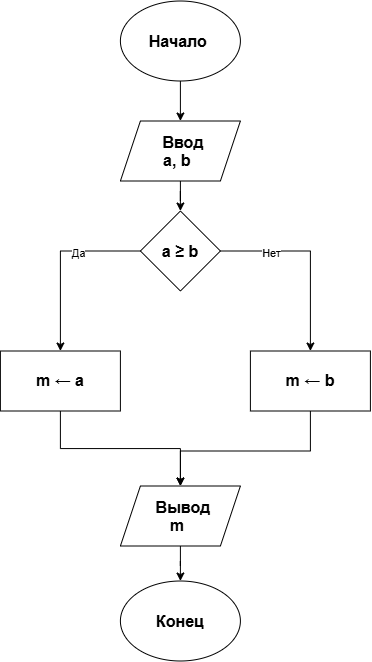

The diagram above was exported from draw.io. Its source (the exported page's mxGraphModel, read from the mxfile embedded in the PNG):
<mxGraphModel dx="684" dy="776" grid="1" gridSize="10" guides="1" tooltips="1" connect="1" arrows="1" fold="1" page="1" pageScale="1" pageWidth="827" pageHeight="1169" math="0" shadow="0">
  <root>
    <mxCell id="0" />
    <mxCell id="1" parent="0" />
    <mxCell id="5PihTtvY8h8Pkr1KyVqw-1" parent="1" style="ellipse;whiteSpace=wrap;html=1;shapeInside=1;" value="&lt;b&gt;&lt;span style=&quot;font-size:12.0pt;line-height:115%;&amp;lt;br/&amp;gt;font-family:&amp;quot;Calibri&amp;quot;,sans-serif;mso-ascii-theme-font:minor-latin;mso-fareast-font-family:&amp;lt;br/&amp;gt;Calibri;mso-fareast-theme-font:minor-latin;mso-hansi-theme-font:minor-latin;&amp;lt;br/&amp;gt;mso-bidi-font-family:&amp;quot;Times New Roman&amp;quot;;mso-bidi-theme-font:minor-bidi;&amp;lt;br/&amp;gt;mso-ansi-language:RU;mso-fareast-language:EN-US;mso-bidi-language:AR-SA&quot;&gt;Конец&lt;/span&gt;&lt;/b&gt;" vertex="1">
      <mxGeometry height="80" width="120" x="250" y="620" as="geometry" />
    </mxCell>
    <mxCell id="e7vligRdItSaYyoVl1aP-12" edge="1" parent="1" source="5PihTtvY8h8Pkr1KyVqw-2" style="edgeStyle=orthogonalEdgeStyle;rounded=0;orthogonalLoop=1;jettySize=auto;html=1;" target="5PihTtvY8h8Pkr1KyVqw-4">
      <mxGeometry relative="1" as="geometry" />
    </mxCell>
    <mxCell id="5PihTtvY8h8Pkr1KyVqw-2" parent="1" style="ellipse;whiteSpace=wrap;html=1;shapeInside=1;" value="&lt;b&gt;&lt;span style=&quot;font-size:12.0pt;line-height:115%;&lt;br/&gt;font-family:&amp;quot;Calibri&amp;quot;,sans-serif;mso-ascii-theme-font:minor-latin;mso-fareast-font-family:&lt;br/&gt;Calibri;mso-fareast-theme-font:minor-latin;mso-hansi-theme-font:minor-latin;&lt;br/&gt;mso-bidi-font-family:&amp;quot;Times New Roman&amp;quot;;mso-bidi-theme-font:minor-bidi;&lt;br/&gt;mso-ansi-language:RU;mso-fareast-language:EN-US;mso-bidi-language:AR-SA&quot;&gt;Начало&amp;nbsp;&lt;/span&gt;&lt;/b&gt;" vertex="1">
      <mxGeometry height="80" width="120" x="250" y="40" as="geometry" />
    </mxCell>
    <mxCell id="e7vligRdItSaYyoVl1aP-10" edge="1" parent="1" source="5PihTtvY8h8Pkr1KyVqw-3" style="edgeStyle=orthogonalEdgeStyle;rounded=0;orthogonalLoop=1;jettySize=auto;html=1;" target="5PihTtvY8h8Pkr1KyVqw-1">
      <mxGeometry relative="1" as="geometry" />
    </mxCell>
    <mxCell id="5PihTtvY8h8Pkr1KyVqw-3" parent="1" style="shape=parallelogram;perimeter=parallelogramPerimeter;whiteSpace=wrap;html=1;shapeInside=1;fixedSize=1;" value="&lt;b&gt;&lt;span style=&quot;font-size:12.0pt;line-height:115%;&lt;br/&gt;font-family:&amp;quot;Calibri&amp;quot;,sans-serif;mso-ascii-theme-font:minor-latin;mso-fareast-font-family:&lt;br/&gt;Calibri;mso-fareast-theme-font:minor-latin;mso-hansi-theme-font:minor-latin;&lt;br/&gt;mso-bidi-font-family:&amp;quot;Times New Roman&amp;quot;;mso-bidi-theme-font:minor-bidi;&lt;br/&gt;mso-ansi-language:RU;mso-fareast-language:EN-US;mso-bidi-language:AR-SA&quot;&gt;Вывод&lt;br/&gt;m&lt;/span&gt;&lt;/b&gt;" vertex="1">
      <mxGeometry height="60" width="120" x="250" y="525" as="geometry" />
    </mxCell>
    <mxCell id="e7vligRdItSaYyoVl1aP-13" edge="1" parent="1" source="5PihTtvY8h8Pkr1KyVqw-4" style="edgeStyle=orthogonalEdgeStyle;rounded=0;orthogonalLoop=1;jettySize=auto;html=1;" target="e7vligRdItSaYyoVl1aP-1">
      <mxGeometry relative="1" as="geometry" />
    </mxCell>
    <mxCell id="5PihTtvY8h8Pkr1KyVqw-4" parent="1" style="shape=parallelogram;perimeter=parallelogramPerimeter;whiteSpace=wrap;html=1;shapeInside=1;fixedSize=1;" value="&lt;b&gt;&lt;span style=&quot;font-size:12.0pt;line-height:115%;&lt;br/&gt;font-family:&amp;quot;Calibri&amp;quot;,sans-serif;mso-ascii-theme-font:minor-latin;mso-fareast-font-family:&lt;br/&gt;Calibri;mso-fareast-theme-font:minor-latin;mso-hansi-theme-font:minor-latin;&lt;br/&gt;mso-bidi-font-family:&amp;quot;Times New Roman&amp;quot;;mso-bidi-theme-font:minor-bidi;&lt;br/&gt;mso-ansi-language:RU;mso-fareast-language:EN-US;mso-bidi-language:AR-SA&quot;&gt;Ввод&lt;br/&gt;a, b&lt;/span&gt;&lt;/b&gt;" vertex="1">
      <mxGeometry height="60" width="120" x="250" y="160" as="geometry" />
    </mxCell>
    <mxCell id="e7vligRdItSaYyoVl1aP-4" edge="1" parent="1" source="e7vligRdItSaYyoVl1aP-1" style="edgeStyle=orthogonalEdgeStyle;rounded=0;orthogonalLoop=1;jettySize=auto;html=1;" target="e7vligRdItSaYyoVl1aP-2">
      <mxGeometry relative="1" as="geometry" />
    </mxCell>
    <mxCell id="e7vligRdItSaYyoVl1aP-9" connectable="0" parent="e7vligRdItSaYyoVl1aP-4" style="edgeLabel;html=1;align=center;verticalAlign=middle;resizable=0;points=[];" value="Нет" vertex="1">
      <mxGeometry relative="1" x="-0.4749" y="-2" as="geometry">
        <mxPoint as="offset" />
      </mxGeometry>
    </mxCell>
    <mxCell id="e7vligRdItSaYyoVl1aP-5" edge="1" parent="1" source="e7vligRdItSaYyoVl1aP-1" style="edgeStyle=orthogonalEdgeStyle;rounded=0;orthogonalLoop=1;jettySize=auto;html=1;" target="e7vligRdItSaYyoVl1aP-3">
      <mxGeometry relative="1" as="geometry" />
    </mxCell>
    <mxCell id="e7vligRdItSaYyoVl1aP-8" connectable="0" parent="e7vligRdItSaYyoVl1aP-5" style="edgeLabel;html=1;align=center;verticalAlign=middle;resizable=0;points=[];" value="Да" vertex="1">
      <mxGeometry relative="1" x="-0.2981" y="2" as="geometry">
        <mxPoint as="offset" />
      </mxGeometry>
    </mxCell>
    <mxCell id="e7vligRdItSaYyoVl1aP-1" parent="1" style="rhombus;whiteSpace=wrap;html=1;shapeInside=1;" value="&lt;b&gt;&lt;span style=&quot;font-size:12.0pt;line-height:115%;&lt;br/&gt;font-family:&amp;quot;Calibri&amp;quot;,sans-serif;mso-ascii-theme-font:minor-latin;mso-fareast-font-family:&lt;br/&gt;Calibri;mso-fareast-theme-font:minor-latin;mso-hansi-theme-font:minor-latin;&lt;br/&gt;mso-bidi-font-family:&amp;quot;Times New Roman&amp;quot;;mso-bidi-theme-font:minor-bidi;&lt;br/&gt;mso-ansi-language:RU;mso-fareast-language:EN-US;mso-bidi-language:AR-SA&quot;&gt;a ≥ b&lt;/span&gt;&lt;/b&gt;" vertex="1">
      <mxGeometry height="80" width="80" x="270" y="250" as="geometry" />
    </mxCell>
    <mxCell id="e7vligRdItSaYyoVl1aP-7" edge="1" parent="1" source="e7vligRdItSaYyoVl1aP-2" style="edgeStyle=orthogonalEdgeStyle;rounded=0;orthogonalLoop=1;jettySize=auto;html=1;" target="5PihTtvY8h8Pkr1KyVqw-3">
      <mxGeometry relative="1" as="geometry">
        <Array as="points">
          <mxPoint x="440" y="490.06" />
          <mxPoint x="310" y="490.06" />
        </Array>
      </mxGeometry>
    </mxCell>
    <mxCell id="e7vligRdItSaYyoVl1aP-2" parent="1" style="rounded=0;whiteSpace=wrap;html=1;" value="&lt;b&gt;&lt;span style=&quot;font-size:12.0pt;line-height:115%;&lt;br/&gt;font-family:&amp;quot;Calibri&amp;quot;,sans-serif;mso-ascii-theme-font:minor-latin;mso-fareast-font-family:&lt;br/&gt;Calibri;mso-fareast-theme-font:minor-latin;mso-hansi-theme-font:minor-latin;&lt;br/&gt;mso-bidi-font-family:&amp;quot;Times New Roman&amp;quot;;mso-bidi-theme-font:minor-bidi;&lt;br/&gt;mso-ansi-language:RU;mso-fareast-language:EN-US;mso-bidi-language:AR-SA&quot;&gt;m ← b&lt;/span&gt;&lt;/b&gt;" vertex="1">
      <mxGeometry height="60" width="120" x="380" y="390" as="geometry" />
    </mxCell>
    <mxCell id="e7vligRdItSaYyoVl1aP-6" edge="1" parent="1" source="e7vligRdItSaYyoVl1aP-3" style="edgeStyle=orthogonalEdgeStyle;rounded=0;orthogonalLoop=1;jettySize=auto;html=1;" target="5PihTtvY8h8Pkr1KyVqw-3">
      <mxGeometry relative="1" as="geometry" />
    </mxCell>
    <mxCell id="e7vligRdItSaYyoVl1aP-3" parent="1" style="rounded=0;whiteSpace=wrap;html=1;" value="&lt;b&gt;&lt;span style=&quot;font-size:12.0pt;line-height:115%;&lt;br/&gt;font-family:&amp;quot;Calibri&amp;quot;,sans-serif;mso-ascii-theme-font:minor-latin;mso-fareast-font-family:&lt;br/&gt;Calibri;mso-fareast-theme-font:minor-latin;mso-hansi-theme-font:minor-latin;&lt;br/&gt;mso-bidi-font-family:&amp;quot;Times New Roman&amp;quot;;mso-bidi-theme-font:minor-bidi;&lt;br/&gt;mso-ansi-language:RU;mso-fareast-language:EN-US;mso-bidi-language:AR-SA&quot;&gt;m ← a&lt;/span&gt;&lt;/b&gt;" vertex="1">
      <mxGeometry height="60" width="120" x="130" y="390" as="geometry" />
    </mxCell>
  </root>
</mxGraphModel>